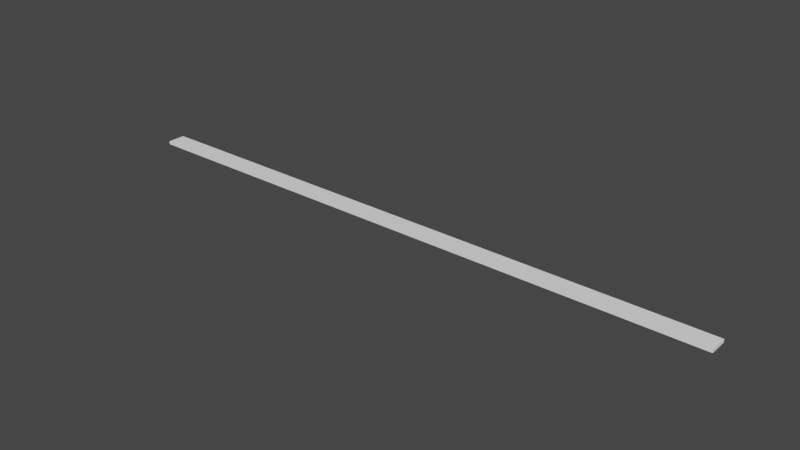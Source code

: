 # Source: HorizotalSign01.blend  (saved by Blender 3.1.7; exported with 4.5.12 LTS)
import bpy
from mathutils import Matrix  # noqa: F401  (used for matrix-valued properties, if any)

bpy.ops.wm.read_factory_settings(use_empty=True)
scene = bpy.context.scene
scene.name = 'Scene'

# ---- materials (node trees are filled in below, after node groups)
mat_m_line = bpy.data.materials.new('M_Line')
mat_m_line.use_transparent_shadow = False

# ---- material node trees
mat_m_line.use_nodes = True; mat_m_line.node_tree.nodes.clear()
_N = mat_m_line.node_tree.nodes; _L = mat_m_line.node_tree.links
n0 = _N.new('ShaderNodeBsdfPrincipled'); n0.name = 'Principled BSDF'; n0.location = (10, 300)
n0.distribution = 'GGX'
n0.subsurface_method = 'RANDOM_WALK_SKIN'
n0.inputs[0].default_value = (1.0, 1.0, 1.0, 1.0)
n0.inputs[3].default_value = 1.45
n0.inputs[27].default_value = (0.0, 0.0, 0.0, 1.0)
n0.inputs[28].default_value = 1.0
n1 = _N.new('ShaderNodeOutputMaterial'); n1.name = 'Material Output'; n1.location = (300, 300)
_L.new(n0.outputs[0], n1.inputs[0])
n1.is_active_output = True

# ---- world
world_world = bpy.data.worlds.new('World'); scene.world = world_world
world_world.use_nodes = True; world_world.node_tree.nodes.clear()
_N = world_world.node_tree.nodes; _L = world_world.node_tree.links
n0 = _N.new('ShaderNodeOutputWorld'); n0.name = 'World Output'; n0.location = (300, 300)
n1 = _N.new('ShaderNodeBackground'); n1.name = 'Background'; n1.location = (10, 300)
n1.inputs[0].default_value = (0.05088, 0.05088, 0.05088, 1.0)
_L.new(n1.outputs[0], n0.inputs[0])
n0.is_active_output = True
world_world.color = (0.05088, 0.05088, 0.05088)
world_world.use_sun_shadow = False
world_world.sun_shadow_jitter_overblur = 0.0

# ---- meshes
me_cube_001 = bpy.data.meshes.new('Cube.001')
me_cube_001.from_pydata([(-1.0, -0.03, 0.045), (-1.0, -0.03, 0.055), (-1.0, 0.03, 0.045), (-1.0, 0.03, 0.055), (1.0, -0.03, 0.045), (1.0, -0.03, 0.055), (1.0, 0.03, 0.045), (1.0, 0.03, 0.055)], [], [(0, 1, 3, 2), (2, 3, 7, 6), (6, 7, 5, 4), (4, 5, 1, 0), (2, 6, 4, 0), (7, 3, 1, 5)])
_uv = me_cube_001.uv_layers.new(name='UVMap')
_uv.uv.foreach_set('vector', [0.375, 0.0, 0.625, 0.0, 0.625, 0.25, 0.375, 0.25, 0.375, 0.25, 0.625, 0.25, 0.625, 0.5, 0.375, 0.5, 0.375, 0.5, 0.625, 0.5, 0.625, 0.75, 0.375, 0.75, 0.375, 0.75, 0.625, 0.75, 0.625, 1.0, 0.375, 1.0, 0.125, 0.5, 0.375, 0.5, 0.375, 0.75, 0.125, 0.75, 0.625, 0.5, 0.875, 0.5, 0.875, 0.75, 0.625, 0.75])
me_cube_001.materials.append(mat_m_line)
me_cube_001.use_remesh_fix_poles = True
me_cube_001.use_remesh_preserve_attributes = False
me_cube_001.update()

# ---- objects
ob_sm_horizontalline01 = bpy.data.objects.new('SM_HorizontalLine01', me_cube_001)

# ---- transforms, parenting, visibility, modifiers, constraints
ob_sm_horizontalline01.location = (0.0, 0.0, 0.0)

# ---- collection membership
scene.collection.objects.link(ob_sm_horizontalline01)

# ---- scene / render settings (as saved in the file)
scene.frame_start = 1; scene.frame_end = 250; scene.frame_set(1)
scene.render.engine = 'BLENDER_EEVEE_NEXT'
scene.cycles.use_denoising = False
scene.cycles.sampling_pattern = 'TABULATED_SOBOL'
scene.cycles.use_light_tree = False
scene.view_settings.view_transform = 'Filmic'
bpy.context.view_layer.update()

# ---- added for rendering (the .blend has no active camera and no usable light): camera, sun
cam_auto = bpy.data.cameras.new('AutoCamera')
cam_auto.lens = 50.0
cam_auto.sensor_width = 36.0
cam_auto.clip_end = 1000.0
ob_auto_camera = bpy.data.objects.new('AutoCamera', cam_auto)
scene.collection.objects.link(ob_auto_camera)
ob_auto_camera.location = (1.8513, -2.22157, 1.53104)
ob_auto_camera.rotation_euler = (1.09748, -7.21219e-08, 0.694738)
scene.camera = ob_auto_camera
light_auto_sun = bpy.data.lights.new('AutoSun', 'SUN')
light_auto_sun.energy = 3.0
light_auto_sun.angle = 0.0523599
ob_auto_sun = bpy.data.objects.new('AutoSun', light_auto_sun)
scene.collection.objects.link(ob_auto_sun)
ob_auto_sun.rotation_euler = (0.872665, 0.174533, 0.523599)
bpy.context.view_layer.update()
